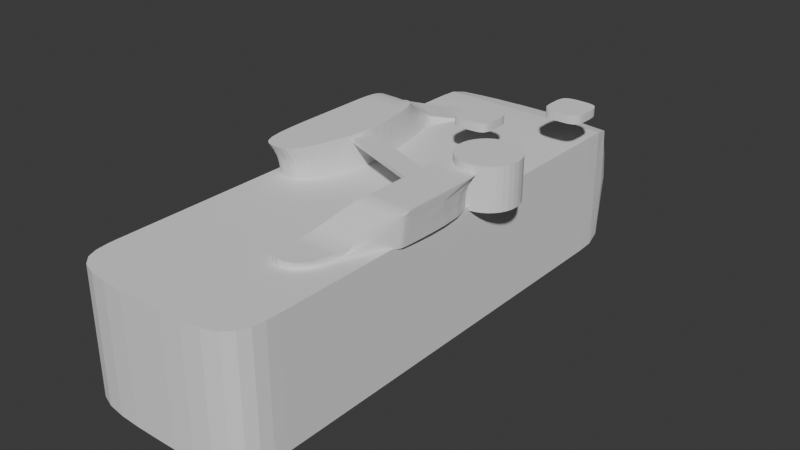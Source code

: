 # Source: Test_Level.blend  (saved by Blender 4.3.32; exported with 4.5.12 LTS)
import bpy
from mathutils import Matrix  # noqa: F401  (used for matrix-valued properties, if any)

bpy.ops.wm.read_factory_settings(use_empty=True)
scene = bpy.context.scene
scene.name = 'Scene'

# ---- collections
col_collection = bpy.data.collections.new('Collection'); scene.collection.children.link(col_collection)

# ---- world
world_world = bpy.data.worlds.new('World'); scene.world = world_world
world_world.use_nodes = True; world_world.node_tree.nodes.clear()
_N = world_world.node_tree.nodes; _L = world_world.node_tree.links
n0 = _N.new('ShaderNodeOutputWorld'); n0.name = 'World Output'; n0.location = (300, 300)
n1 = _N.new('ShaderNodeBackground'); n1.name = 'Background'; n1.location = (10, 300)
n1.inputs[0].default_value = (0.05088, 0.05088, 0.05088, 1.0)
_L.new(n1.outputs[0], n0.inputs[0])
n0.is_active_output = True
world_world.color = (0.05088, 0.05088, 0.05088)
world_world.sun_shadow_jitter_overblur = 0.0

# ---- meshes
me_cube_001 = bpy.data.meshes.new('Cube.001')
me_cube_001.from_pydata([(-1.705, -1.0, -28.31), (-1.705, -1.0, 1.0), (-1.705, 1.0, -28.31), (-1.705, 1.0, 1.0), (1.652, -1.0, -28.31), (1.652, -1.0, 1.0), (1.652, 1.0, -28.31), (1.652, 1.0, 1.0), (0.0, 1.0, -28.31), (0.0, 1.0, 1.0), (0.0, -1.0, -28.31), (0.0, -1.0, 1.0), (-1.705, -0.004446, -28.31), (-1.705, -0.004446, 1.0), (1.652, -0.004446, -28.31), (1.652, -0.004446, 1.0), (0.0, -0.004446, 1.0), (0.0, -0.004446, -28.31), (-1.705, 9.297, 1.0), (-1.705, 9.297, -28.31), (0.0, 9.297, -28.31), (0.0, 9.297, 1.0), (1.652, 9.297, 1.0), (1.652, 9.297, -28.31), (1.652, 2.343, 1.0), (0.0, 2.343, 1.0), (-1.705, 2.343, 1.0), (-1.705, 2.343, -28.31), (0.0, 2.343, -28.31), (1.652, 2.343, -28.31), (1.652, 3.733, 1.0), (1.652, 5.124, 1.0), (1.652, 6.515, 1.0), (1.652, 7.906, 1.0), (-1.705, 3.733, 1.0), (-1.705, 5.124, 1.0), (-1.705, 6.515, 1.0), (-1.705, 7.906, 1.0), (0.0, 3.733, -28.31), (0.0, 5.124, -28.31), (0.0, 6.515, -28.31), (0.0, 7.906, -28.31), (0.0, 7.906, 1.0), (0.0, 6.515, 1.0), (0.0, 5.124, 1.0), (0.0, 3.733, 1.0), (-1.705, 7.906, -28.31), (-1.705, 6.515, -28.31), (-1.705, 5.124, -28.31), (-1.705, 3.733, -28.31), (1.652, 7.906, -28.31), (1.652, 6.515, -28.31), (1.652, 5.124, -28.31), (1.652, 3.733, -28.31)], [], [(12, 13, 3, 2), (46, 37, 18, 19), (14, 15, 5, 4), (10, 11, 1, 0), (17, 14, 4, 10), (16, 13, 1, 11), (15, 16, 11, 5), (12, 17, 10, 0), (4, 5, 11, 10), (42, 33, 22, 21), (2, 8, 17, 12), (7, 9, 16, 15), (9, 3, 13, 16), (8, 6, 14, 17), (6, 7, 15, 14), (0, 1, 13, 12), (20, 21, 22, 23), (19, 18, 21, 20), (50, 41, 20, 23), (33, 50, 23, 22), (41, 46, 19, 20), (37, 42, 21, 18), (3, 9, 25, 26), (8, 2, 27, 28), (7, 6, 29, 24), (6, 8, 28, 29), (9, 7, 24, 25), (2, 3, 26, 27), (26, 25, 45, 34), (34, 45, 44, 35), (35, 44, 43, 36), (36, 43, 42, 37), (28, 27, 49, 38), (38, 49, 48, 39), (39, 48, 47, 40), (40, 47, 46, 41), (24, 29, 53, 30), (30, 53, 52, 31), (31, 52, 51, 32), (32, 51, 50, 33), (29, 28, 38, 53), (53, 38, 39, 52), (52, 39, 40, 51), (51, 40, 41, 50), (25, 24, 30, 45), (45, 30, 31, 44), (44, 31, 32, 43), (43, 32, 33, 42), (27, 26, 34, 49), (49, 34, 35, 48), (48, 35, 36, 47), (47, 36, 37, 46)])
_k = {(0, 12): 1.0, (3, 13): 1.0, (6, 14): 1.0, (5, 15): 1.0, (4, 10): 1.0, (1, 11): 1.0, (0, 10): 1.0, (5, 11): 1.0, (22, 33): 1.0, (2, 12): 1.0, (1, 13): 1.0, (4, 14): 1.0, (7, 15): 1.0, (18, 37): 1.0, (2, 27): 1.0, (6, 29): 1.0, (7, 24): 1.0, (3, 26): 1.0, (27, 49): 1.0, (29, 53): 1.0, (24, 30): 1.0, (30, 31): 1.0, (31, 32): 1.0, (32, 33): 1.0, (26, 34): 1.0, (34, 35): 1.0, (35, 36): 1.0, (36, 37): 1.0, (19, 46): 1.0, (46, 47): 1.0, (47, 48): 1.0, (48, 49): 1.0, (23, 50): 1.0, (50, 51): 1.0, (51, 52): 1.0, (52, 53): 1.0}
me_cube_001.attributes.new('crease_edge', 'FLOAT', 'EDGE').data.foreach_set('value', [_k.get((min(e.vertices), max(e.vertices)), 0.0) for e in me_cube_001.edges])
_uv = me_cube_001.uv_layers.new(name='UVMap')
_uv.uv.foreach_set('vector', [0.375, 0.1244, 0.625, 0.1244, 0.625, 0.25, 0.375, 0.25, 0.375, 0.25, 0.625, 0.25, 0.625, 0.25, 0.375, 0.25, 0.375, 0.6256, 0.625, 0.6256, 0.625, 0.75, 0.375, 0.75, 0.375, 0.875, 0.625, 0.875, 0.625, 1.0, 0.375, 1.0, 0.25, 0.6256, 0.375, 0.6256, 0.375, 0.75, 0.25, 0.75, 0.75, 0.6256, 0.875, 0.6256, 0.875, 0.75, 0.75, 0.75, 0.625, 0.6256, 0.75, 0.6256, 0.75, 0.75, 0.625, 0.75, 0.125, 0.6256, 0.25, 0.6256, 0.25, 0.75, 0.125, 0.75, 0.375, 0.75, 0.625, 0.75, 0.625, 0.875, 0.375, 0.875, 0.75, 0.5, 0.625, 0.5, 0.625, 0.5, 0.75, 0.5, 0.125, 0.5, 0.25, 0.5, 0.25, 0.6256, 0.125, 0.6256, 0.625, 0.5, 0.75, 0.5, 0.75, 0.6256, 0.625, 0.6256, 0.75, 0.5, 0.875, 0.5, 0.875, 0.6256, 0.75, 0.6256, 0.25, 0.5, 0.375, 0.5, 0.375, 0.6256, 0.25, 0.6256, 0.375, 0.5, 0.625, 0.5, 0.625, 0.6256, 0.375, 0.6256, 0.375, 0.0, 0.625, 0.0, 0.625, 0.1244, 0.375, 0.1244, 0.375, 0.375, 0.625, 0.375, 0.625, 0.5, 0.375, 0.5, 0.375, 0.25, 0.625, 0.25, 0.625, 0.375, 0.375, 0.375, 0.375, 0.5, 0.25, 0.5, 0.25, 0.5, 0.375, 0.5, 0.625, 0.5, 0.375, 0.5, 0.375, 0.5, 0.625, 0.5, 0.25, 0.5, 0.125, 0.5, 0.125, 0.5, 0.25, 0.5, 0.875, 0.5, 0.75, 0.5, 0.75, 0.5, 0.875, 0.5, 0.875, 0.5, 0.75, 0.5, 0.75, 0.5, 0.875, 0.5, 0.25, 0.5, 0.125, 0.5, 0.125, 0.5, 0.25, 0.5, 0.625, 0.5, 0.375, 0.5, 0.375, 0.5, 0.625, 0.5, 0.375, 0.5, 0.25, 0.5, 0.25, 0.5, 0.375, 0.5, 0.75, 0.5, 0.625, 0.5, 0.625, 0.5, 0.75, 0.5, 0.375, 0.25, 0.625, 0.25, 0.625, 0.25, 0.375, 0.25, 0.875, 0.5, 0.75, 0.5, 0.75, 0.5, 0.875, 0.5, 0.875, 0.5, 0.75, 0.5, 0.75, 0.5, 0.875, 0.5, 0.875, 0.5, 0.75, 0.5, 0.75, 0.5, 0.875, 0.5, 0.875, 0.5, 0.75, 0.5, 0.75, 0.5, 0.875, 0.5, 0.25, 0.5, 0.125, 0.5, 0.125, 0.5, 0.25, 0.5, 0.25, 0.5, 0.125, 0.5, 0.125, 0.5, 0.25, 0.5, 0.25, 0.5, 0.125, 0.5, 0.125, 0.5, 0.25, 0.5, 0.25, 0.5, 0.125, 0.5, 0.125, 0.5, 0.25, 0.5, 0.625, 0.5, 0.375, 0.5, 0.375, 0.5, 0.625, 0.5, 0.625, 0.5, 0.375, 0.5, 0.375, 0.5, 0.625, 0.5, 0.625, 0.5, 0.375, 0.5, 0.375, 0.5, 0.625, 0.5, 0.625, 0.5, 0.375, 0.5, 0.375, 0.5, 0.625, 0.5, 0.375, 0.5, 0.25, 0.5, 0.25, 0.5, 0.375, 0.5, 0.375, 0.5, 0.25, 0.5, 0.25, 0.5, 0.375, 0.5, 0.375, 0.5, 0.25, 0.5, 0.25, 0.5, 0.375, 0.5, 0.375, 0.5, 0.25, 0.5, 0.25, 0.5, 0.375, 0.5, 0.75, 0.5, 0.625, 0.5, 0.625, 0.5, 0.75, 0.5, 0.75, 0.5, 0.625, 0.5, 0.625, 0.5, 0.75, 0.5, 0.75, 0.5, 0.625, 0.5, 0.625, 0.5, 0.75, 0.5, 0.75, 0.5, 0.625, 0.5, 0.625, 0.5, 0.75, 0.5, 0.375, 0.25, 0.625, 0.25, 0.625, 0.25, 0.375, 0.25, 0.375, 0.25, 0.625, 0.25, 0.625, 0.25, 0.375, 0.25, 0.375, 0.25, 0.625, 0.25, 0.625, 0.25, 0.375, 0.25, 0.375, 0.25, 0.625, 0.25, 0.625, 0.25, 0.375, 0.25])
me_cube_001.update()
me_cube_002 = bpy.data.meshes.new('Cube.002')
me_cube_002.from_pydata([(-1.0, -1.0, -1.0), (-1.0, -1.0, 0.8084), (0.3208, 9.27, -1.0), (4.093, -1.0, -1.0), (4.094, -1.0, 0.8084), (5.307, 9.27, -1.0), (3.204, 44.2, 6.602), (3.204, 44.2, -1.12), (8.65, 44.2, -1.12), (8.65, 44.2, 6.602), (0.04476, 6.789, 0.8084), (0.8673, 11.43, 2.038), (0.3208, 9.27, -1.0), (0.1909, 7.661, 0.8686), (0.3769, 8.659, 1.043), (0.5576, 9.685, 1.315), (0.7172, 10.64, 1.658), (5.78, 11.43, 2.038), (5.128, 6.789, 0.8084), (5.307, 9.27, -1.0), (5.656, 10.64, 1.658), (5.535, 9.685, 1.315), (5.399, 8.659, 1.043), (5.251, 7.661, 0.8686), (2.52, 17.89, 5.728), (3.198, 21.19, 6.602), (2.723, 18.45, 5.998), (2.912, 19.13, 6.242), (3.063, 19.86, 6.435), (3.16, 20.57, 6.559), (8.552, 21.19, 6.602), (7.777, 17.89, 5.728), (8.5, 20.57, 6.559), (8.394, 19.86, 6.435), (8.225, 19.13, 6.242), (8.01, 18.45, 5.998), (8.181, 20.42, -1.12), (7.786, 18.47, -1.109), (7.48, 19.42, -1.12), (8.058, 19.44, -1.117), (8.061, 18.5, 5.374), (8.529, 20.42, 5.836), (8.502, 19.98, 5.669), (8.436, 19.69, 5.798), (8.31, 19.22, 5.799), (8.186, 18.81, 5.573), (8.378, 19.45, 5.287), (2.936, 18.8, -1.113), (3.19, 20.09, -1.12), (3.877, 19.42, -1.12), (3.113, 19.44, -1.118), (3.189, 20.09, 5.5), (2.912, 18.81, 5.194), (2.987, 19.02, 5.326), (3.058, 19.29, 5.475), (3.134, 19.6, 5.475), (3.175, 19.79, 5.389), (3.103, 19.44, 5.136), (3.199, 26.94, 6.602), (3.201, 32.69, 6.602), (3.203, 38.45, 6.602), (8.576, 26.94, 6.602), (8.601, 32.69, 6.602), (8.625, 38.45, 6.602), (2.578, 18.81, 2.016), (2.762, 19.44, 1.984), (2.843, 20.09, 2.164)], [], [(36, 38, 49, 48, 7, 8), (30, 41, 36, 8, 9, 63, 62, 61), (3, 4, 1, 0), (2, 5, 3, 0), (0, 1, 10, 12, 2), (60, 63, 9, 6), (17, 19, 5, 37, 40, 31), (5, 19, 18, 4, 3), (7, 6, 9, 8), (2, 12, 11, 24, 52, 64, 47), (30, 32, 42, 41), (11, 17, 31, 24), (10, 13, 12), (13, 14, 12), (14, 15, 12), (15, 16, 12), (16, 11, 12), (17, 20, 19), (20, 21, 19), (21, 22, 19), (22, 23, 19), (23, 18, 19), (10, 18, 23, 13), (13, 23, 22, 14), (14, 22, 21, 15), (15, 21, 20, 16), (16, 20, 17, 11), (18, 10, 1, 4), (26, 27, 54, 53), (27, 28, 55, 54), (28, 29, 56, 55), (29, 25, 51, 56), (32, 33, 43, 42), (33, 34, 44, 43), (34, 35, 45, 44), (35, 31, 40, 45), (24, 31, 35, 26), (26, 35, 34, 27), (27, 34, 33, 28), (28, 33, 32, 29), (29, 32, 30, 25), (24, 26, 53, 52), (36, 39, 38), (39, 37, 38), (40, 46, 41, 42, 43, 44, 45), (36, 41, 46, 39), (39, 46, 40, 37), (48, 66, 51, 25, 58, 59, 60, 6, 7), (47, 50, 49), (50, 48, 49), (51, 57, 52, 53, 54, 55, 56), (64, 52, 57, 65), (65, 57, 51, 66), (5, 2, 47, 49, 38, 37), (25, 30, 61, 58), (58, 61, 62, 59), (59, 62, 63, 60), (50, 65, 66, 48), (47, 64, 65, 50)])
_k = {(0, 2): 1.0, (3, 5): 1.0, (0, 3): 1.0, (1, 4): 1.0, (7, 8): 1.0, (6, 9): 1.0, (10, 13): 1.0, (13, 14): 1.0, (14, 15): 1.0, (15, 16): 1.0, (11, 16): 1.0, (17, 20): 1.0, (20, 21): 1.0, (21, 22): 1.0, (22, 23): 1.0, (18, 23): 1.0, (4, 18): 1.0, (1, 10): 1.0, (24, 26): 1.0, (26, 27): 1.0, (27, 28): 1.0, (28, 29): 1.0, (25, 29): 1.0, (30, 32): 1.0, (32, 33): 1.0, (33, 34): 1.0, (34, 35): 1.0, (31, 35): 1.0, (6, 60): 1.0, (11, 24): 1.0, (17, 31): 1.0, (9, 63): 1.0, (36, 39): 1.0, (37, 39): 1.0, (8, 36): 1.0, (5, 37): 1.0, (47, 50): 1.0, (48, 50): 1.0, (2, 47): 1.0, (7, 48): 1.0, (25, 58): 1.0, (58, 59): 1.0, (59, 60): 1.0, (30, 61): 1.0, (61, 62): 1.0, (62, 63): 1.0}
me_cube_002.attributes.new('crease_edge', 'FLOAT', 'EDGE').data.foreach_set('value', [_k.get((min(e.vertices), max(e.vertices)), 0.0) for e in me_cube_002.edges])
_uv = me_cube_002.uv_layers.new(name='UVMap')
_uv.uv.foreach_set('vector', [0.375, 0.5, 0.326, 0.5, 0.1575, 0.5, 0.125, 0.5, 0.125, 0.5, 0.375, 0.5, 0.625, 0.5, 0.6002, 0.5, 0.375, 0.5, 0.375, 0.5, 0.625, 0.5, 0.625, 0.5, 0.625, 0.5, 0.625, 0.5, 0.375, 0.75, 0.625, 0.75, 0.625, 1.0, 0.375, 1.0, 0.125, 0.5, 0.375, 0.5, 0.375, 0.75, 0.125, 0.75, 0.375, 0.0, 0.625, 0.0, 0.625, 0.1896, 0.375, 0.25, 0.375, 0.25, 0.875, 0.5, 0.625, 0.5, 0.625, 0.5, 0.875, 0.5, 0.625, 0.5, 0.375, 0.5, 0.375, 0.5, 0.375, 0.5, 0.6023, 0.5, 0.625, 0.5, 0.375, 0.5, 0.375, 0.5, 0.625, 0.5604, 0.625, 0.75, 0.375, 0.75, 0.375, 0.25, 0.625, 0.25, 0.625, 0.5, 0.375, 0.5, 0.375, 0.25, 0.375, 0.25, 0.625, 0.25, 0.625, 0.25, 0.5907, 0.25, 0.482, 0.25, 0.375, 0.25, 0.625, 0.5, 0.6265, 0.5, 0.5962, 0.5, 0.6002, 0.5, 0.875, 0.5, 0.625, 0.5, 0.625, 0.5, 0.875, 0.5, 0.625, 0.1896, 0.6333, 0.2108, 0.375, 0.25, 0.6333, 0.2108, 0.625, 0.2351, 0.375, 0.25, 0.625, 0.2351, 0.625, 0.25, 0.375, 0.25, 0.625, 0.25, 0.625, 0.25, 0.375, 0.25, 0.625, 0.25, 0.625, 0.25, 0.375, 0.25, 0.625, 0.5, 0.6232, 0.5, 0.375, 0.5, 0.6232, 0.5, 0.6178, 0.5, 0.375, 0.5, 0.6178, 0.5, 0.6095, 0.5, 0.375, 0.5, 0.6095, 0.5, 0.5991, 0.5, 0.375, 0.5, 0.5991, 0.5, 0.5875, 0.5, 0.375, 0.5, 0.875, 0.5604, 0.625, 0.5604, 0.6229, 0.5392, 0.8729, 0.5392, 0.8729, 0.5392, 0.6229, 0.5392, 0.6168, 0.5149, 0.8668, 0.5149, 0.8668, 0.5149, 0.6168, 0.5149, 0.6178, 0.5, 0.8678, 0.5, 0.8678, 0.5, 0.6178, 0.5, 0.6232, 0.5, 0.8732, 0.5, 0.8732, 0.5, 0.6232, 0.5, 0.625, 0.5, 0.875, 0.5, 0.625, 0.5604, 0.875, 0.5604, 0.875, 0.75, 0.625, 0.75, 0.6234, 0.25, 0.625, 0.25, 0.5938, 0.25, 0.5912, 0.25, 0.625, 0.25, 0.6196, 0.25, 0.5885, 0.25, 0.5938, 0.25, 0.6196, 0.25, 0.6236, 0.25, 0.5857, 0.25, 0.5885, 0.25, 0.6236, 0.25, 0.625, 0.25, 0.5893, 0.25, 0.5857, 0.25, 0.6265, 0.5, 0.6309, 0.5, 0.6058, 0.5, 0.5962, 0.5, 0.6309, 0.5, 0.6377, 0.5, 0.6157, 0.5, 0.6058, 0.5, 0.6377, 0.5, 0.6462, 0.5, 0.6176, 0.5, 0.6157, 0.5, 0.6462, 0.5, 0.6557, 0.5, 0.6208, 0.5, 0.6176, 0.5, 0.875, 0.5, 0.625, 0.5, 0.6263, 0.5, 0.8763, 0.5, 0.8763, 0.5, 0.6263, 0.5, 0.6301, 0.5, 0.8801, 0.5, 0.8801, 0.5, 0.6301, 0.5, 0.6309, 0.5, 0.8809, 0.5, 0.8809, 0.5, 0.6309, 0.5, 0.6265, 0.5, 0.8765, 0.5, 0.8765, 0.5, 0.6265, 0.5, 0.625, 0.5, 0.875, 0.5, 0.625, 0.25, 0.6234, 0.25, 0.5912, 0.25, 0.5907, 0.25, 0.375, 0.5, 0.3751, 0.5, 0.326, 0.5, 0.3751, 0.5, 0.3754, 0.5, 0.326, 0.5, 0.6208, 0.5, 0.5852, 0.5, 0.5738, 0.5, 0.5816, 0.5, 0.5961, 0.5, 0.6118, 0.5, 0.6176, 0.5, 0.375, 0.5, 0.6002, 0.5, 0.5679, 0.5, 0.3751, 0.5, 0.3751, 0.5, 0.5679, 0.5, 0.6023, 0.5, 0.375, 0.5, 0.375, 0.25, 0.4813, 0.25, 0.5893, 0.25, 0.625, 0.25, 0.625, 0.25, 0.625, 0.25, 0.625, 0.25, 0.625, 0.25, 0.375, 0.25, 0.125, 0.5, 0.125, 0.5, 0.1575, 0.5, 0.125, 0.5, 0.125, 0.5, 0.1575, 0.5, 0.5893, 0.25, 0.5775, 0.25, 0.5794, 0.25, 0.5912, 0.25, 0.5938, 0.25, 0.5885, 0.25, 0.5857, 0.25, 0.482, 0.25, 0.5907, 0.25, 0.5679, 0.25, 0.4707, 0.25, 0.4707, 0.25, 0.5679, 0.25, 0.5893, 0.25, 0.4813, 0.25, 0.375, 0.5, 0.125, 0.5, 0.125, 0.5, 0.1575, 0.5, 0.326, 0.5, 0.375, 0.5, 0.875, 0.5, 0.625, 0.5, 0.625, 0.5, 0.875, 0.5, 0.875, 0.5, 0.625, 0.5, 0.625, 0.5, 0.875, 0.5, 0.875, 0.5, 0.625, 0.5, 0.625, 0.5, 0.875, 0.5, 0.3751, 0.25, 0.4707, 0.25, 0.4813, 0.25, 0.375, 0.25, 0.375, 0.25, 0.482, 0.25, 0.4707, 0.25, 0.3751, 0.25])
me_cube_002.update()
me_cube_003 = bpy.data.meshes.new('Cube.003')
me_cube_003.from_pydata([(-22.2, -2.645, -1.44), (-22.2, -2.645, -0.4701), (-22.23, 2.532, -1.44), (-22.23, 2.532, -0.4701), (0.6348, -2.603, -1.44), (0.6348, -2.603, -0.4701), (-1.199, 2.53, -1.44), (-1.199, 2.53, -0.4701)], [], [(0, 1, 3, 2), (2, 3, 7, 6), (6, 7, 5, 4), (4, 5, 1, 0), (2, 6, 4, 0), (7, 3, 1, 5)])
_uv = me_cube_003.uv_layers.new(name='UVMap')
_uv.uv.foreach_set('vector', [0.375, 0.0, 0.625, 0.0, 0.625, 0.25, 0.375, 0.25, 0.375, 0.25, 0.625, 0.25, 0.625, 0.5, 0.375, 0.5, 0.375, 0.5, 0.625, 0.5, 0.625, 0.75, 0.375, 0.75, 0.375, 0.75, 0.625, 0.75, 0.625, 1.0, 0.375, 1.0, 0.125, 0.5, 0.375, 0.5, 0.375, 0.75, 0.125, 0.75, 0.625, 0.5, 0.875, 0.5, 0.875, 0.75, 0.625, 0.75])
me_cube_003.update()
me_cylinder = bpy.data.meshes.new('Cylinder')
me_cylinder.from_pydata([(0.0, 1.0, -1.0), (0.0, 1.0, 1.0), (0.7071, 0.7071, -1.0), (0.7071, 0.7071, 1.0), (1.0, 0.0, -1.0), (1.0, 0.0, 1.0), (0.7071, -0.7071, -1.0), (0.7071, -0.7071, 1.0), (0.0, -1.0, -1.0), (0.0, -1.0, 1.0), (-0.7071, -0.7071, -1.0), (-0.7071, -0.7071, 1.0), (-1.0, 0.0, -1.0), (-1.0, 0.0, 1.0), (-0.7071, 0.7071, -1.0), (-0.7071, 0.7071, 1.0)], [], [(0, 1, 3, 2), (2, 3, 5, 4), (4, 5, 7, 6), (6, 7, 9, 8), (8, 9, 11, 10), (10, 11, 13, 12), (3, 1, 15, 13, 11, 9, 7, 5), (12, 13, 15, 14), (14, 15, 1, 0), (0, 2, 4, 6, 8, 10, 12, 14)])
_k = {(0, 2): 1.0, (1, 3): 1.0, (2, 4): 1.0, (3, 5): 1.0, (4, 6): 1.0, (5, 7): 1.0, (6, 8): 1.0, (7, 9): 1.0, (8, 10): 1.0, (9, 11): 1.0, (10, 12): 1.0, (11, 13): 1.0, (12, 14): 1.0, (13, 15): 1.0, (0, 14): 1.0, (1, 15): 1.0}
me_cylinder.attributes.new('crease_edge', 'FLOAT', 'EDGE').data.foreach_set('value', [_k.get((min(e.vertices), max(e.vertices)), 0.0) for e in me_cylinder.edges])
_uv = me_cylinder.uv_layers.new(name='UVMap')
_uv.uv.foreach_set('vector', [1.0, 0.5, 1.0, 1.0, 0.875, 1.0, 0.875, 0.5, 0.875, 0.5, 0.875, 1.0, 0.75, 1.0, 0.75, 0.5, 0.75, 0.5, 0.75, 1.0, 0.625, 1.0, 0.625, 0.5, 0.625, 0.5, 0.625, 1.0, 0.5, 1.0, 0.5, 0.5, 0.5, 0.5, 0.5, 1.0, 0.375, 1.0, 0.375, 0.5, 0.375, 0.5, 0.375, 1.0, 0.25, 1.0, 0.25, 0.5, 0.4197, 0.4197, 0.25, 0.49, 0.08029, 0.4197, 0.01, 0.25, 0.08029, 0.08029, 0.25, 0.01, 0.4197, 0.08029, 0.49, 0.25, 0.25, 0.5, 0.25, 1.0, 0.125, 1.0, 0.125, 0.5, 0.125, 0.5, 0.125, 1.0, 0.0, 1.0, 0.0, 0.5, 0.75, 0.49, 0.9197, 0.4197, 0.99, 0.25, 0.9197, 0.08029, 0.75, 0.01, 0.5803, 0.08029, 0.51, 0.25, 0.5803, 0.4197])
me_cylinder.update()
me_cube_004 = bpy.data.meshes.new('Cube.004')
me_cube_004.from_pydata([(-1.0, -1.0, -1.0), (-1.0, -1.0, 1.0), (-1.0, 1.0, -1.0), (-1.0, 1.0, 1.0), (1.0, -1.0, -1.0), (1.0, -1.0, 1.0), (1.0, 1.0, -1.0), (1.0, 1.0, 1.0), (0.0, 1.0, -1.0), (0.0, 1.0, 1.0), (0.0, -1.0, -1.0), (0.0, -1.0, 1.0), (-1.0, 0.0, -1.0), (-1.0, 0.0, 1.0), (1.0, 0.0, -1.0), (1.0, 0.0, 1.0), (0.0, 0.0, 1.0), (0.0, 0.0, -1.0)], [], [(12, 13, 3, 2), (8, 9, 7, 6), (14, 15, 5, 4), (10, 11, 1, 0), (17, 14, 4, 10), (16, 13, 1, 11), (15, 16, 11, 5), (12, 17, 10, 0), (4, 5, 11, 10), (2, 3, 9, 8), (2, 8, 17, 12), (7, 9, 16, 15), (9, 3, 13, 16), (8, 6, 14, 17), (6, 7, 15, 14), (0, 1, 13, 12)])
_k = {(0, 12): 1.0, (3, 13): 1.0, (2, 8): 1.0, (7, 9): 1.0, (6, 14): 1.0, (5, 15): 1.0, (4, 10): 1.0, (1, 11): 1.0, (6, 8): 1.0, (3, 9): 1.0, (0, 10): 1.0, (5, 11): 1.0, (2, 12): 1.0, (1, 13): 1.0, (4, 14): 1.0, (7, 15): 1.0}
me_cube_004.attributes.new('crease_edge', 'FLOAT', 'EDGE').data.foreach_set('value', [_k.get((min(e.vertices), max(e.vertices)), 0.0) for e in me_cube_004.edges])
_uv = me_cube_004.uv_layers.new(name='UVMap')
_uv.uv.foreach_set('vector', [0.375, 0.125, 0.625, 0.125, 0.625, 0.25, 0.375, 0.25, 0.375, 0.375, 0.625, 0.375, 0.625, 0.5, 0.375, 0.5, 0.375, 0.625, 0.625, 0.625, 0.625, 0.75, 0.375, 0.75, 0.375, 0.875, 0.625, 0.875, 0.625, 1.0, 0.375, 1.0, 0.25, 0.625, 0.375, 0.625, 0.375, 0.75, 0.25, 0.75, 0.75, 0.625, 0.875, 0.625, 0.875, 0.75, 0.75, 0.75, 0.625, 0.625, 0.75, 0.625, 0.75, 0.75, 0.625, 0.75, 0.125, 0.625, 0.25, 0.625, 0.25, 0.75, 0.125, 0.75, 0.375, 0.75, 0.625, 0.75, 0.625, 0.875, 0.375, 0.875, 0.375, 0.25, 0.625, 0.25, 0.625, 0.375, 0.375, 0.375, 0.125, 0.5, 0.25, 0.5, 0.25, 0.625, 0.125, 0.625, 0.625, 0.5, 0.75, 0.5, 0.75, 0.625, 0.625, 0.625, 0.75, 0.5, 0.875, 0.5, 0.875, 0.625, 0.75, 0.625, 0.25, 0.5, 0.375, 0.5, 0.375, 0.625, 0.25, 0.625, 0.375, 0.5, 0.625, 0.5, 0.625, 0.625, 0.375, 0.625, 0.375, 0.0, 0.625, 0.0, 0.625, 0.125, 0.375, 0.125])
me_cube_004.update()
me_cube_005 = bpy.data.meshes.new('Cube.005')
me_cube_005.from_pydata([(-1.0, -1.0, -1.0), (-1.0, -1.0, 1.0), (-1.0, 1.0, -1.0), (-1.0, 1.0, 1.0), (1.0, -1.0, -1.0), (1.0, -1.0, 1.0), (1.0, 1.0, -1.0), (1.0, 1.0, 1.0), (0.0, 1.0, -1.0), (0.0, 1.0, 1.0), (0.0, -1.0, -1.0), (0.0, -1.0, 1.0), (-1.0, 0.0, -1.0), (-1.0, 0.0, 1.0), (1.0, 0.0, -1.0), (1.0, 0.0, 1.0), (0.0, 0.0, 1.0), (0.0, 0.0, -1.0)], [], [(12, 13, 3, 2), (8, 9, 7, 6), (14, 15, 5, 4), (10, 11, 1, 0), (17, 14, 4, 10), (16, 13, 1, 11), (15, 16, 11, 5), (12, 17, 10, 0), (4, 5, 11, 10), (2, 3, 9, 8), (2, 8, 17, 12), (7, 9, 16, 15), (9, 3, 13, 16), (8, 6, 14, 17), (6, 7, 15, 14), (0, 1, 13, 12)])
_k = {(0, 12): 1.0, (3, 13): 1.0, (2, 8): 1.0, (7, 9): 1.0, (6, 14): 1.0, (5, 15): 1.0, (4, 10): 1.0, (1, 11): 1.0, (6, 8): 1.0, (3, 9): 1.0, (0, 10): 1.0, (5, 11): 1.0, (2, 12): 1.0, (1, 13): 1.0, (4, 14): 1.0, (7, 15): 1.0}
me_cube_005.attributes.new('crease_edge', 'FLOAT', 'EDGE').data.foreach_set('value', [_k.get((min(e.vertices), max(e.vertices)), 0.0) for e in me_cube_005.edges])
_uv = me_cube_005.uv_layers.new(name='UVMap')
_uv.uv.foreach_set('vector', [0.375, 0.125, 0.625, 0.125, 0.625, 0.25, 0.375, 0.25, 0.375, 0.375, 0.625, 0.375, 0.625, 0.5, 0.375, 0.5, 0.375, 0.625, 0.625, 0.625, 0.625, 0.75, 0.375, 0.75, 0.375, 0.875, 0.625, 0.875, 0.625, 1.0, 0.375, 1.0, 0.25, 0.625, 0.375, 0.625, 0.375, 0.75, 0.25, 0.75, 0.75, 0.625, 0.875, 0.625, 0.875, 0.75, 0.75, 0.75, 0.625, 0.625, 0.75, 0.625, 0.75, 0.75, 0.625, 0.75, 0.125, 0.625, 0.25, 0.625, 0.25, 0.75, 0.125, 0.75, 0.375, 0.75, 0.625, 0.75, 0.625, 0.875, 0.375, 0.875, 0.375, 0.25, 0.625, 0.25, 0.625, 0.375, 0.375, 0.375, 0.125, 0.5, 0.25, 0.5, 0.25, 0.625, 0.125, 0.625, 0.625, 0.5, 0.75, 0.5, 0.75, 0.625, 0.625, 0.625, 0.75, 0.5, 0.875, 0.5, 0.875, 0.625, 0.75, 0.625, 0.25, 0.5, 0.375, 0.5, 0.375, 0.625, 0.25, 0.625, 0.375, 0.5, 0.625, 0.5, 0.625, 0.625, 0.375, 0.625, 0.375, 0.0, 0.625, 0.0, 0.625, 0.125, 0.375, 0.125])
me_cube_005.update()
me_cube = bpy.data.meshes.new('Cube')
me_cube.from_pydata([(-13.6, -13.8, -11.76), (-13.64, -17.67, 1.0), (-14.21, 1.283, -11.76), (-13.64, 1.0, 1.0), (-4.001, -14.07, -11.63), (-4.001, -17.67, 1.0), (1.0, 1.0, -11.63), (1.0, 1.0, 1.0), (-13.64, 21.81, 1.0), (-12.16, 32.59, -11.76), (-1.637, 19.87, -11.41), (-2.301, 19.68, 1.0), (-13.64, -15.39, -2.213), (-14.94, 1.012, -2.213), (1.0, 1.0, -2.213), (-4.001, -15.39, -2.213), (-13.64, 25.34, -2.213), (-2.301, 19.68, -2.213), (-5.712, 1.125, -11.69), (-5.73, 1.0, 1.0), (-8.414, -13.94, -11.69), (-8.432, -17.67, 1.0), (-4.471, 28.01, -11.73), (-6.194, 21.81, 1.0), (-5.658, 25.56, -2.213), (-8.432, -15.39, -2.213), (-14.64, 1.191, -5.069), (1.0, 1.0, -5.003), (-4.001, -14.74, -5.003), (-2.381, 19.7, -4.884), (-13.62, -14.6, -5.069), (-8.424, -14.68, -5.033), (-7.983, 38.69, -13.53), (-1.041, 34.19, -13.46), (-4.782, 43.36, -7.274), (-4.873, 43.43, -13.97), (2.069, 38.93, -13.9), (2.0, 38.86, -7.239), (-0.5599, 11.79, 1.0), (-13.64, 11.79, 1.0), (-13.15, 17.52, -11.76), (-0.5599, 11.79, -11.63), (-0.5599, 11.79, -2.213), (-14.26, 13.63, -2.213), (-5.108, 15.07, -11.69), (-5.971, 11.79, 1.0), (-13.6, 17.52, -5.069), (-0.5599, 11.79, -5.003), (-14.43, 1.237, -8.417), (1.0, 1.0, -8.318), (-4.001, -14.4, -8.318), (-11.75, 32.63, -8.286), (-2.009, 19.78, -8.147), (-8.419, -14.31, -8.363), (-4.51, 27.95, -8.404), (-13.61, -14.2, -8.417), (-7.937, 38.65, -10.18), (1.08, 34.15, -10.13), (-4.827, 43.39, -10.62), (2.034, 38.89, -10.57), (-13.37, 17.52, -8.417), (-0.5599, 11.79, -8.318), (-8.938, 36.82, -6.219), (-6.707, 40.42, -7.0), (-7.92, 38.64, -8.997), (-8.256, 37.96, -6.548), (-7.439, 39.27, -6.834), (0.07433, 35.92, -6.965), (-2.129, 32.27, -6.286), (0.08015, 34.13, -8.606), (-0.6541, 34.77, -6.813), (-1.461, 33.43, -6.564), (-11.56, 32.0, -4.568), (-11.0, 33.28, -5.012), (-11.43, 32.67, -5.523), (-11.45, 31.97, -4.82), (-11.41, 32.42, -4.716), (-11.2, 32.89, -4.878), (-4.209, 28.5, -5.246), (-4.756, 27.45, -4.539), (-4.364, 27.19, -5.06), (-4.54, 27.89, -5.796), (-4.406, 28.13, -5.089), (-4.607, 27.75, -4.831)], [], [(12, 1, 3, 13), (45, 38, 11, 23), (14, 7, 5, 15), (25, 21, 1, 12), (18, 6, 4, 20), (19, 3, 1, 21), (24, 23, 11, 17), (43, 39, 8, 16), (61, 41, 10, 52), (44, 40, 9, 22), (38, 42, 17, 11), (60, 46, 75, 74, 51), (54, 81, 80, 29, 52), (31, 25, 12, 30), (27, 14, 15, 28), (30, 12, 13, 26), (28, 15, 25, 31), (73, 78, 68, 62), (41, 44, 22, 10), (16, 8, 23, 24), (7, 19, 21, 5), (2, 18, 20, 0), (15, 5, 21, 25), (39, 45, 23, 8), (63, 67, 37, 34), (50, 28, 31, 53), (55, 30, 26, 48), (49, 27, 28, 50), (53, 31, 30, 55), (78, 81, 54, 57, 69, 68), (51, 74, 73, 62, 64, 56), (42, 47, 29, 17), (56, 64, 63, 34, 58), (54, 22, 33, 57), (22, 9, 32, 33), (58, 34, 37, 59), (33, 32, 35, 36), (57, 33, 36, 59), (80, 79, 24, 17, 29), (14, 27, 47, 42), (48, 26, 46, 60), (3, 19, 45, 39), (6, 18, 44, 41), (26, 13, 43, 46), (7, 14, 42, 38), (18, 2, 40, 44), (49, 6, 41, 61), (13, 3, 39, 43), (19, 7, 38, 45), (27, 49, 61, 47), (2, 48, 60, 40), (32, 56, 58, 35), (35, 58, 59, 36), (67, 69, 57, 59, 37), (40, 60, 51, 9), (22, 54, 52, 10), (20, 53, 55, 0), (6, 49, 50, 4), (0, 55, 48, 2), (4, 50, 53, 20), (9, 51, 56, 32), (47, 61, 52, 29), (62, 65, 64), (65, 66, 64), (66, 63, 64), (67, 70, 69), (70, 71, 69), (71, 68, 69), (62, 68, 71, 65), (65, 71, 70, 66), (66, 70, 67, 63), (46, 43, 16, 72, 75), (72, 76, 77, 73, 74, 75), (78, 82, 83, 79, 80, 81), (72, 79, 83, 76), (76, 83, 82, 77), (77, 82, 78, 73), (72, 16, 24, 79)])
_k = {(0, 2): 1.0, (1, 3): 1.0, (4, 6): 1.0, (5, 7): 1.0, (4, 20): 1.0, (1, 21): 1.0, (11, 23): 1.0, (11, 38): 1.0, (3, 39): 1.0, (2, 40): 1.0, (10, 41): 1.0, (8, 16): 1.0, (0, 20): 1.0, (5, 21): 1.0, (10, 22): 1.0, (9, 32): 1.0, (22, 33): 1.0, (35, 36): 1.0, (34, 37): 1.0, (32, 35): 1.0, (33, 36): 1.0, (7, 38): 1.0, (8, 39): 1.0, (9, 40): 1.0, (6, 41): 1.0, (62, 65): 1.0, (65, 66): 1.0, (63, 66): 1.0, (63, 64): 1.0, (67, 70): 1.0, (70, 71): 1.0, (68, 71): 1.0, (68, 69): 0.48201, (34, 63): 1.0, (37, 67): 1.0, (72, 76): 1.0, (76, 77): 1.0, (73, 77): 1.0, (73, 74): 1.0, (78, 82): 1.0, (82, 83): 1.0, (79, 83): 1.0, (16, 72): 1.0, (62, 73): 1.0, (68, 78): 1.0}
me_cube.attributes.new('crease_edge', 'FLOAT', 'EDGE').data.foreach_set('value', [_k.get((min(e.vertices), max(e.vertices)), 0.0) for e in me_cube.edges])
_uv = me_cube.uv_layers.new(name='UVMap')
_uv.uv.foreach_set('vector', [0.5345, 0.0, 0.625, 0.0, 0.625, 0.25, 0.5345, 0.25, 0.7399, 0.5, 0.625, 0.5, 0.625, 0.5, 0.7399, 0.5, 0.5345, 0.5, 0.625, 0.5, 0.625, 0.75, 0.5345, 0.75, 0.5345, 0.8649, 0.625, 0.8649, 0.625, 1.0, 0.5345, 1.0, 0.2601, 0.5, 0.375, 0.5, 0.375, 0.75, 0.2601, 0.75, 0.7399, 0.5, 0.875, 0.5, 0.875, 0.75, 0.7399, 0.75, 0.5345, 0.3851, 0.625, 0.3851, 0.625, 0.5, 0.5345, 0.5, 0.5345, 0.25, 0.625, 0.25, 0.625, 0.25, 0.5345, 0.25, 0.4154, 0.5, 0.375, 0.5, 0.375, 0.5, 0.4154, 0.5, 0.2601, 0.5, 0.125, 0.5, 0.125, 0.5, 0.2601, 0.5, 0.625, 0.5, 0.5345, 0.5, 0.5345, 0.5, 0.625, 0.5, 0.4154, 0.25, 0.4559, 0.25, 0.4559, 0.25, 0.4476, 0.25, 0.4154, 0.25, 0.4154, 0.3851, 0.4471, 0.3851, 0.4559, 0.3949, 0.4559, 0.5, 0.4154, 0.5, 0.4559, 0.8649, 0.5345, 0.8649, 0.5345, 1.0, 0.4559, 1.0, 0.4559, 0.5, 0.5345, 0.5, 0.5345, 0.75, 0.4559, 0.75, 0.4559, 0.0, 0.5345, 0.0, 0.5345, 0.25, 0.4559, 0.25, 0.4559, 0.75, 0.5345, 0.75, 0.5345, 0.8649, 0.4559, 0.8649, 0.4559, 0.25, 0.4559, 0.3851, 0.4559, 0.3851, 0.4559, 0.25, 0.375, 0.5, 0.2601, 0.5, 0.2601, 0.5, 0.375, 0.5, 0.5345, 0.25, 0.625, 0.25, 0.625, 0.3851, 0.5345, 0.3851, 0.625, 0.5, 0.7399, 0.5, 0.7399, 0.75, 0.625, 0.75, 0.125, 0.5, 0.2601, 0.5, 0.2601, 0.75, 0.125, 0.75, 0.5345, 0.75, 0.625, 0.75, 0.625, 0.8649, 0.5345, 0.8649, 0.875, 0.5, 0.7399, 0.5, 0.7399, 0.5, 0.875, 0.5, 0.4559, 0.25, 0.4559, 0.3851, 0.4559, 0.3851, 0.4559, 0.25, 0.4154, 0.75, 0.4559, 0.75, 0.4559, 0.8649, 0.4154, 0.8649, 0.4154, 0.0, 0.4559, 0.0, 0.4559, 0.25, 0.4154, 0.25, 0.4154, 0.5, 0.4559, 0.5, 0.4559, 0.75, 0.4154, 0.75, 0.4154, 0.8649, 0.4559, 0.8649, 0.4559, 1.0, 0.4154, 1.0, 0.4559, 0.3851, 0.4471, 0.3851, 0.4154, 0.3851, 0.4154, 0.3851, 0.4339, 0.3851, 0.4559, 0.3851, 0.4154, 0.25, 0.4476, 0.25, 0.4559, 0.25, 0.4559, 0.25, 0.4297, 0.25, 0.4154, 0.25, 0.5345, 0.5, 0.4559, 0.5, 0.4559, 0.5, 0.5345, 0.5, 0.4154, 0.25, 0.4297, 0.25, 0.4559, 0.25, 0.4559, 0.25, 0.4154, 0.25, 0.4154, 0.3851, 0.375, 0.3851, 0.375, 0.3851, 0.4154, 0.3851, 0.2601, 0.5, 0.125, 0.5, 0.125, 0.5, 0.2601, 0.5, 0.4154, 0.25, 0.4559, 0.25, 0.4559, 0.3851, 0.4154, 0.3851, 0.2601, 0.5, 0.125, 0.5, 0.125, 0.5, 0.2601, 0.5, 0.4154, 0.3851, 0.375, 0.3851, 0.375, 0.3851, 0.4154, 0.3851, 0.4559, 0.3949, 0.4706, 0.3851, 0.5345, 0.3851, 0.5345, 0.5, 0.4559, 0.5, 0.5345, 0.5, 0.4559, 0.5, 0.4559, 0.5, 0.5345, 0.5, 0.4154, 0.25, 0.4559, 0.25, 0.4559, 0.25, 0.4154, 0.25, 0.875, 0.5, 0.7399, 0.5, 0.7399, 0.5, 0.875, 0.5, 0.375, 0.5, 0.2601, 0.5, 0.2601, 0.5, 0.375, 0.5, 0.4559, 0.25, 0.5345, 0.25, 0.5345, 0.25, 0.4559, 0.25, 0.625, 0.5, 0.5345, 0.5, 0.5345, 0.5, 0.625, 0.5, 0.2601, 0.5, 0.125, 0.5, 0.125, 0.5, 0.2601, 0.5, 0.4154, 0.5, 0.375, 0.5, 0.375, 0.5, 0.4154, 0.5, 0.5345, 0.25, 0.625, 0.25, 0.625, 0.25, 0.5345, 0.25, 0.7399, 0.5, 0.625, 0.5, 0.625, 0.5, 0.7399, 0.5, 0.4559, 0.5, 0.4154, 0.5, 0.4154, 0.5, 0.4559, 0.5, 0.375, 0.25, 0.4154, 0.25, 0.4154, 0.25, 0.375, 0.25, 0.375, 0.25, 0.4154, 0.25, 0.4154, 0.25, 0.375, 0.25, 0.375, 0.25, 0.4154, 0.25, 0.4154, 0.3851, 0.375, 0.3851, 0.4559, 0.3851, 0.4339, 0.3851, 0.4154, 0.3851, 0.4154, 0.3851, 0.4559, 0.3851, 0.375, 0.25, 0.4154, 0.25, 0.4154, 0.25, 0.375, 0.25, 0.375, 0.3851, 0.4154, 0.3851, 0.4154, 0.5, 0.375, 0.5, 0.375, 0.8649, 0.4154, 0.8649, 0.4154, 1.0, 0.375, 1.0, 0.375, 0.5, 0.4154, 0.5, 0.4154, 0.75, 0.375, 0.75, 0.375, 0.0, 0.4154, 0.0, 0.4154, 0.25, 0.375, 0.25, 0.375, 0.75, 0.4154, 0.75, 0.4154, 0.8649, 0.375, 0.8649, 0.375, 0.25, 0.4154, 0.25, 0.4154, 0.25, 0.375, 0.25, 0.4559, 0.5, 0.4154, 0.5, 0.4154, 0.5, 0.4559, 0.5, 0.4559, 0.25, 0.4559, 0.2502, 0.4297, 0.25, 0.4559, 0.2502, 0.4559, 0.251, 0.4297, 0.25, 0.4559, 0.251, 0.4559, 0.2521, 0.4297, 0.25, 0.4559, 0.3851, 0.4559, 0.3855, 0.4339, 0.3851, 0.4559, 0.3855, 0.4559, 0.3864, 0.4339, 0.3851, 0.4559, 0.3864, 0.4559, 0.3878, 0.4339, 0.3851, 0.4559, 0.25, 0.4559, 0.3851, 0.4559, 0.3854, 0.4559, 0.2502, 0.4559, 0.2502, 0.4559, 0.3854, 0.4559, 0.3855, 0.4559, 0.2502, 0.4559, 0.2502, 0.4559, 0.3855, 0.4559, 0.3851, 0.4559, 0.25, 0.4559, 0.25, 0.5345, 0.25, 0.5345, 0.25, 0.4631, 0.25, 0.4559, 0.25, 0.4631, 0.25, 0.4586, 0.2504, 0.4523, 0.2512, 0.446, 0.2522, 0.4476, 0.25, 0.4559, 0.25, 0.4559, 0.3851, 0.4559, 0.3851, 0.4559, 0.3852, 0.4559, 0.3854, 0.4559, 0.3949, 0.4471, 0.3851, 0.4631, 0.25, 0.4706, 0.3851, 0.4612, 0.3852, 0.4586, 0.2504, 0.4586, 0.2504, 0.4612, 0.3852, 0.4559, 0.3851, 0.4559, 0.2503, 0.4559, 0.2503, 0.4559, 0.3851, 0.4559, 0.3851, 0.4559, 0.25, 0.4631, 0.25, 0.5345, 0.25, 0.5345, 0.3851, 0.4706, 0.3851])
me_cube.update()

# ---- objects
ob_cube = bpy.data.objects.new('Cube', me_cube_001)
ob_cube_001 = bpy.data.objects.new('Cube.001', me_cube_002)
ob_cube_002 = bpy.data.objects.new('Cube.002', me_cube_003)
ob_cylinder = bpy.data.objects.new('Cylinder', me_cylinder)
ob_cube_003 = bpy.data.objects.new('Cube.003', me_cube_004)
ob_cube_004 = bpy.data.objects.new('Cube.004', me_cube_005)
ob_cube_005 = bpy.data.objects.new('Cube.005', me_cube)

# ---- transforms, parenting, visibility, modifiers, constraints
ob_cube.location = (0.0, 0.0, 0.0)
ob_cube.scale = (-12.68, 12.55, 1.0)
_m = ob_cube.modifiers.new('Subdivision', 'SUBSURF')
_m.levels = 2
ob_cube_001.location = (6.873, 11.69, 1.768)
ob_cube_001.scale = (1.911, 1.0, 1.0)
_m = ob_cube_001.modifiers.new('Subdivision', 'SUBSURF')
_m.levels = 2
ob_cube_002.location = (13.37, 46.0, 8.831)
ob_cube_002.rotation_euler = (0.0, -0.0, -0.3582)
ob_cylinder.location = (21.0, 60.07, 5.125)
ob_cylinder.rotation_euler = (0.0, -0.0, -0.3282)
ob_cylinder.scale = (7.982, 7.982, 5.062)
_m = ob_cylinder.modifiers.new('Subdivision', 'SUBSURF')
_m.levels = 2
ob_cube_003.location = (8.903, 73.54, 10.22)
ob_cube_003.scale = (4.54, 4.546, 1.0)
_m = ob_cube_003.modifiers.new('Subdivision', 'SUBSURF')
_m.levels = 2
ob_cube_004.location = (21.44, 89.96, 10.18)
ob_cube_004.scale = (4.54, 4.546, 1.0)
_m = ob_cube_004.modifiers.new('Subdivision', 'SUBSURF')
_m.levels = 2
ob_cube_005.location = (-7.341, 54.05, 8.155)
_m = ob_cube_005.modifiers.new('Subdivision', 'SUBSURF')
_m.levels = 2

# ---- collection membership
col_collection.objects.link(ob_cube)
col_collection.objects.link(ob_cube_001)
col_collection.objects.link(ob_cube_002)
col_collection.objects.link(ob_cylinder)
col_collection.objects.link(ob_cube_003)
col_collection.objects.link(ob_cube_004)
col_collection.objects.link(ob_cube_005)

# ---- scene / render settings (as saved in the file)
scene.frame_start = 1; scene.frame_end = 250; scene.frame_set(1)
scene.render.engine = 'BLENDER_EEVEE_NEXT'
bpy.context.view_layer.update()

# ---- added for rendering (the .blend has no active camera and no usable light): camera, sun
cam_auto = bpy.data.cameras.new('AutoCamera')
cam_auto.lens = 50.0
cam_auto.sensor_width = 36.0
cam_auto.clip_end = 2359.97
ob_auto_camera = bpy.data.objects.new('AutoCamera', cam_auto)
scene.collection.objects.link(ob_auto_camera)
ob_auto_camera.location = (138.895, -109.288, 99.0325)
ob_auto_camera.rotation_euler = (1.09748, -7.21219e-08, 0.694738)
scene.camera = ob_auto_camera
light_auto_sun = bpy.data.lights.new('AutoSun', 'SUN')
light_auto_sun.energy = 3.0
light_auto_sun.angle = 0.0523599
ob_auto_sun = bpy.data.objects.new('AutoSun', light_auto_sun)
scene.collection.objects.link(ob_auto_sun)
ob_auto_sun.rotation_euler = (0.872665, 0.174533, 0.523599)
bpy.context.view_layer.update()
